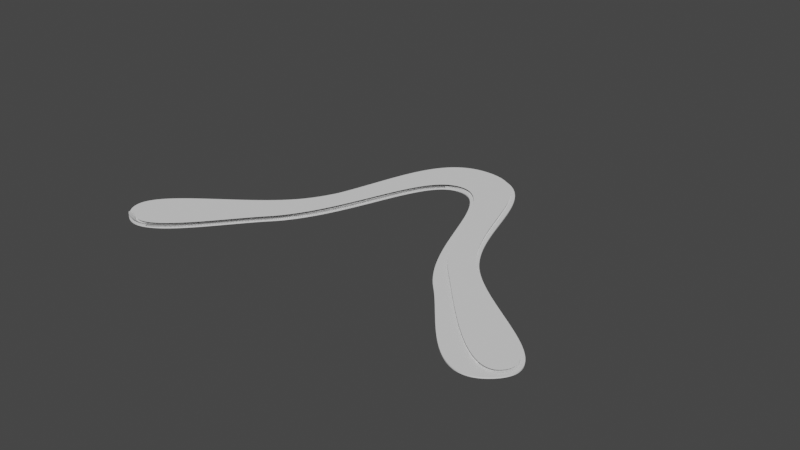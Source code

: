 # Source: geometry-nodes.blend  (saved by Blender 3.2.6; exported with 4.5.12 LTS)
import bpy
from mathutils import Matrix  # noqa: F401  (used for matrix-valued properties, if any)

bpy.ops.wm.read_factory_settings(use_empty=True)
scene = bpy.context.scene
scene.name = 'Scene'

# ---- collections
col_collection = bpy.data.collections.new('Collection'); scene.collection.children.link(col_collection)

# ---- node groups
ng_geometry_nodes = bpy.data.node_groups.new('Geometry Nodes', 'GeometryNodeTree')
_s = ng_geometry_nodes.interface.new_socket(name='Geometry', in_out='OUTPUT', socket_type='NodeSocketGeometry')
_s = ng_geometry_nodes.interface.new_socket(name='Geometry', in_out='INPUT', socket_type='NodeSocketGeometry')
_s = ng_geometry_nodes.interface.new_socket(name='Bezier resolution', in_out='INPUT', socket_type='NodeSocketInt')
_s.default_value = 240
ng_geometry_nodes.is_modifier = True
# nodes of 'Geometry Nodes' reference scene objects; filled in after objects exist

# ---- world
world_world = bpy.data.worlds.new('World'); scene.world = world_world
world_world.use_nodes = True; world_world.node_tree.nodes.clear()
_N = world_world.node_tree.nodes; _L = world_world.node_tree.links
n0 = _N.new('ShaderNodeOutputWorld'); n0.name = 'World Output'; n0.location = (300, 300)
n1 = _N.new('ShaderNodeBackground'); n1.name = 'Background'; n1.location = (10, 300)
n1.inputs[0].default_value = (0.05088, 0.05088, 0.05088, 1.0)
_L.new(n1.outputs[0], n0.inputs[0])
n0.is_active_output = True
world_world.color = (0.05088, 0.05088, 0.05088)
world_world.use_sun_shadow = False
world_world.sun_shadow_jitter_overblur = 0.0

# ---- curves / text
cu_beziercircle = bpy.data.curves.new('BezierCircle', 'CURVE')
cu_beziercircle.dimensions = '3D'
_sp = cu_beziercircle.splines.new('BEZIER'); _sp.bezier_points.add(7)
_sp.bezier_points.foreach_set('co', [3.41, -5.362, 0.0, 0.09944, -2.668, 0.0, -4.0, -1.748e-07, 0.0, 0.09944, 2.668, 0.0, 3.41, 5.362, 0.0, 1.48, 2.468, 0.0, -2.697, -1.179e-07, 0.0, 1.48, -2.468, 0.0])
_sp.bezier_points.foreach_set('handle_left', [4.322, -4.418, 0.0, 1.446, -3.65, 0.0, -4.0, -1.91, 0.0, -1.443, 1.543, 0.0, 2.331, 6.571, 0.0, 2.466, 3.402, 0.0, -2.697, 1.119, 0.0, 0.1049, -1.165, 0.0])
_sp.bezier_points.foreach_set('handle_right', [2.365, -6.443, 0.0, -1.443, -1.543, 0.0, -4.0, 1.91, 0.0, 1.446, 3.65, 0.0, 4.284, 4.383, 0.0, 0.1049, 1.165, 0.0, -2.697, -1.119, 0.0, 2.466, -3.402, 0.0])
for _p, _l, _r in zip(_sp.bezier_points, ['ALIGNED', 'AUTO', 'AUTO', 'AUTO', 'ALIGNED', 'AUTO', 'ALIGNED', 'AUTO'], ['ALIGNED', 'AUTO', 'AUTO', 'AUTO', 'ALIGNED', 'AUTO', 'ALIGNED', 'AUTO']): _p.handle_left_type = _l; _p.handle_right_type = _r
_sp.order_u = 0
_sp.order_v = 0
_sp.resolution_u = 128
_sp.use_cyclic_u = True
cu_beziercircle.use_path = True
cu_beziercircle.resolution_u = 128
cu_beziercircle.fill_mode = 'FULL'
cu_beziercircle_001 = bpy.data.curves.new('BezierCircle.001', 'CURVE')
cu_beziercircle_001.dimensions = '3D'
_sp = cu_beziercircle_001.splines.new('BEZIER'); _sp.bezier_points.add(7)
_sp.bezier_points.foreach_set('co', [3.361, -5.189, 0.0, -0.1055, -2.318, 0.0, -3.942, -0.02168, 0.0, 0.2451, 2.684, 0.0, 3.152, 5.446, 0.0, 0.8359, 2.37, 0.0, -2.784, 0.02453, 0.0, 1.499, -2.583, 0.0])
_sp.bezier_points.foreach_set('handle_left', [4.153, -4.485, 0.0, 1.613, -3.067, 0.0, -3.928, -1.645, 0.0, -1.394, 1.412, 0.0, 2.404, 6.128, 0.0, 1.936, 3.395, 0.0, -2.785, 1.071, 0.0, 0.06438, -1.251, 0.0])
_sp.bezier_points.foreach_set('handle_right', [2.734, -5.746, 0.0, -1.68, -1.632, 0.0, -3.957, 1.789, 0.0, 1.227, 3.446, 0.0, 3.762, 4.891, 0.0, -0.3961, 1.222, 0.0, -2.783, -1.208, 0.0, 2.415, -3.434, 0.0])
for _p, _l, _r in zip(_sp.bezier_points, ['ALIGNED', 'ALIGNED', 'ALIGNED', 'ALIGNED', 'ALIGNED', 'AUTO', 'ALIGNED', 'AUTO'], ['ALIGNED', 'ALIGNED', 'ALIGNED', 'ALIGNED', 'ALIGNED', 'AUTO', 'ALIGNED', 'AUTO']): _p.handle_left_type = _l; _p.handle_right_type = _r
_sp.order_u = 0
_sp.order_v = 0
_sp.resolution_u = 30
_sp.use_cyclic_u = True
cu_beziercircle_001.use_path = True
cu_beziercircle_001.resolution_u = 30
cu_beziercircle_001.fill_mode = 'FULL'

# ---- objects
ob_outer = bpy.data.objects.new('Outer', cu_beziercircle)
ob_inner = bpy.data.objects.new('Inner', cu_beziercircle_001)
_N = ng_geometry_nodes.nodes; _L = ng_geometry_nodes.links
n0 = _N.new('GeometryNodeInputIndex'); n0.name = 'Index'; n0.location = (-193, -132)
n1 = _N.new('GeometryNodeObjectInfo'); n1.name = 'Object Info'; n1.location = (-520, 74)
n1.inputs[0].default_value = ob_inner
n2 = _N.new('GeometryNodeFillCurve'); n2.name = 'Fill Curve.001'; n2.location = (-155, 80)
n3 = _N.new('GeometryNodeJoinGeometry'); n3.name = 'Join Geometry'; n3.location = (-188, 251)
n4 = _N.new('GeometryNodeFillCurve'); n4.name = 'Fill Curve'; n4.location = (79, 275)
n5 = _N.new('GeometryNodeSetPosition'); n5.name = 'Set Position'; n5.location = (338, 296)
n6 = _N.new('NodeGroupOutput'); n6.name = 'Group Output'; n6.location = (1166, 131)
n7 = _N.new('GeometryNodeMergeByDistance'); n7.name = 'Merge by Distance'; n7.location = (926, 162)
n7.inputs[2].default_value = 0.0001
n8 = _N.new('ShaderNodeMath'); n8.name = 'Math'; n8.location = (-178, -258)
n8.operation = 'MULTIPLY'
n8.inputs[1].default_value = 8.0
n9 = _N.new('FunctionNodeCompare'); n9.name = 'Compare'; n9.location = (42, -178)
n9.operation = 'GREATER_EQUAL'
n9.data_type = 'INT'
n9.inputs[1].default_value = 10.0
n9.inputs[6].default_value = (0.0, 0.0, 0.0, 0.0)
n9.inputs[7].default_value = (0.0, 0.0, 0.0, 0.0)
n10 = _N.new('NodeGroupInput'); n10.name = 'Group Input'; n10.location = (-691, 223)
n11 = _N.new('ShaderNodeCombineXYZ'); n11.name = 'Combine XYZ'; n11.location = (-485, -215)
n11.inputs[2].default_value = 0.07
n12 = _N.new('GeometryNodeJoinGeometry'); n12.name = 'Join Geometry.001'; n12.location = (736, 149)
n13 = _N.new('GeometryNodeFillCurve'); n13.name = 'Fill Curve.002'; n13.location = (91, -6)
n14 = _N.new('GeometryNodeFlipFaces'); n14.name = 'Flip Faces'; n14.location = (307, 122)
n15 = _N.new('GeometryNodeExtrudeMesh'); n15.name = 'Extrude Mesh'; n15.location = (546, -162)
n15.inputs[3].default_value = 0.03
n16 = _N.new('GeometryNodeSetPosition'); n16.name = 'Set Position.001'; n16.location = (545, 12)
_L.new(n10.outputs[0], n3.inputs[0])
_L.new(n1.outputs[4], n3.inputs[0])
_L.new(n0.outputs[0], n9.inputs[0])
_L.new(n0.outputs[0], n9.inputs[2])
_L.new(n4.outputs[0], n5.inputs[0])
_L.new(n9.outputs[0], n5.inputs[1])
_L.new(n10.outputs[0], n2.inputs[0])
_L.new(n3.outputs[0], n4.inputs[0])
_L.new(n1.outputs[4], n13.inputs[0])
_L.new(n13.outputs[0], n16.inputs[0])
_L.new(n11.outputs[0], n5.inputs[3])
_L.new(n11.outputs[0], n16.inputs[3])
_L.new(n12.outputs[0], n7.inputs[0])
_L.new(n7.outputs[0], n6.inputs[0])
_L.new(n8.outputs[0], n9.inputs[3])
_L.new(n10.outputs[1], n8.inputs[0])
_L.new(n2.outputs[0], n14.inputs[0])
_L.new(n14.outputs[0], n15.inputs[0])
_L.new(n15.outputs[0], n12.inputs[0])
_L.new(n5.outputs[0], n12.inputs[0])
_L.new(n16.outputs[0], n12.inputs[0])
n6.is_active_output = True

# ---- transforms, parenting, visibility, modifiers, constraints
ob_outer.location = (0.0, 0.0, 0.0)
ob_outer.rotation_euler = (0.0, -0.0, -1.571)
ob_outer.scale = (0.0375, 0.0375, 0.0375)
ob_outer.show_in_front = True
_m = ob_outer.modifiers.new('GeometryNodes', 'NODES')
_m.node_group = ng_geometry_nodes
_gi = [s.identifier for s in ng_geometry_nodes.interface.items_tree if s.item_type == 'SOCKET' and s.in_out == 'INPUT']
_m[_gi[1]] = 128  # Bezier resolution
ob_inner.location = (0.0, 0.0, 0.0)
ob_inner.rotation_euler = (0.0, -0.0, -1.571)
ob_inner.scale = (0.0375, 0.0375, 0.0375)
ob_inner.show_in_front = True

# ---- collection membership
col_collection.objects.link(ob_outer)
col_collection.objects.link(ob_inner)

# ---- scene / render settings (as saved in the file)
scene.frame_start = 1; scene.frame_end = 250; scene.frame_set(1)
scene.render.engine = 'BLENDER_EEVEE_NEXT'
scene.cycles.sampling_pattern = 'TABULATED_SOBOL'
scene.cycles.use_light_tree = False
scene.view_settings.view_transform = 'Filmic'
bpy.context.view_layer.update()

# ---- added for rendering (the .blend has no active camera and no usable light): camera, sun
cam_auto = bpy.data.cameras.new('AutoCamera')
cam_auto.lens = 50.0
cam_auto.sensor_width = 36.0
cam_auto.clip_end = 1000.0
ob_auto_camera = bpy.data.objects.new('AutoCamera', cam_auto)
scene.collection.objects.link(ob_auto_camera)
ob_auto_camera.location = (0.563914, -0.662759, 0.449215)
ob_auto_camera.rotation_euler = (1.09748, -7.21219e-08, 0.694738)
scene.camera = ob_auto_camera
light_auto_sun = bpy.data.lights.new('AutoSun', 'SUN')
light_auto_sun.energy = 3.0
light_auto_sun.angle = 0.0523599
ob_auto_sun = bpy.data.objects.new('AutoSun', light_auto_sun)
scene.collection.objects.link(ob_auto_sun)
ob_auto_sun.rotation_euler = (0.872665, 0.174533, 0.523599)
bpy.context.view_layer.update()
